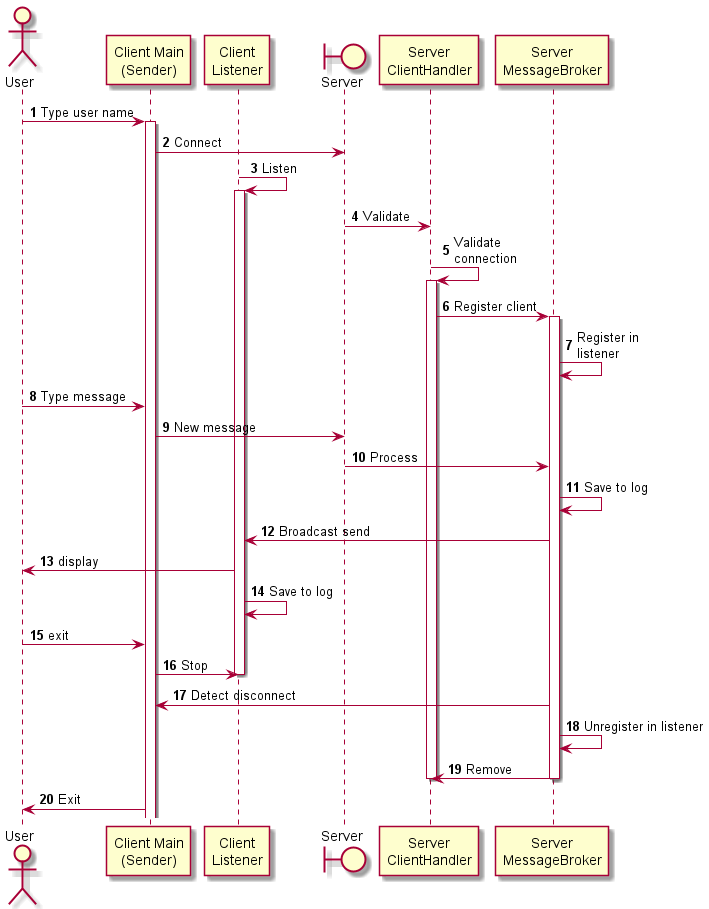

The diagram above was rendered by PlantUML. Its source (embedded in the PNG):
@startuml
'https://plantuml.com/sequence-diagram
actor User
participant clientSender as "Client Main\n(Sender)"
participant clientListener as "Client\nListener"
boundary Server
participant clientHandler as "Server\nClientHandler"
participant messageBroker as "Server\nMessageBroker"

autonumber

autonumber
User -> clientSender: Type user name
activate clientSender
clientSender -> Server: Connect
clientListener -> clientListener: Listen
activate clientListener
Server -> clientHandler: Validate
clientHandler -> clientHandler: Validate\nconnection
activate clientHandler
clientHandler -> messageBroker: Register client
activate messageBroker
messageBroker -> messageBroker: Register in\nlistener
User -> clientSender: Type message
clientSender -> Server: New message
Server -> messageBroker: Process
messageBroker -> messageBroker: Save to log
messageBroker -> clientListener: Broadcast send
clientListener -> User: display
clientListener -> clientListener: Save to log
User -> clientSender: exit
clientSender ->clientListener: Stop
deactivate clientListener
messageBroker -> clientSender: Detect disconnect
messageBroker -> messageBroker: Unregister in listener
messageBroker -> clientHandler: Remove
deactivate messageBroker
deactivate clientHandler
clientSender -> User: Exit
@enduml